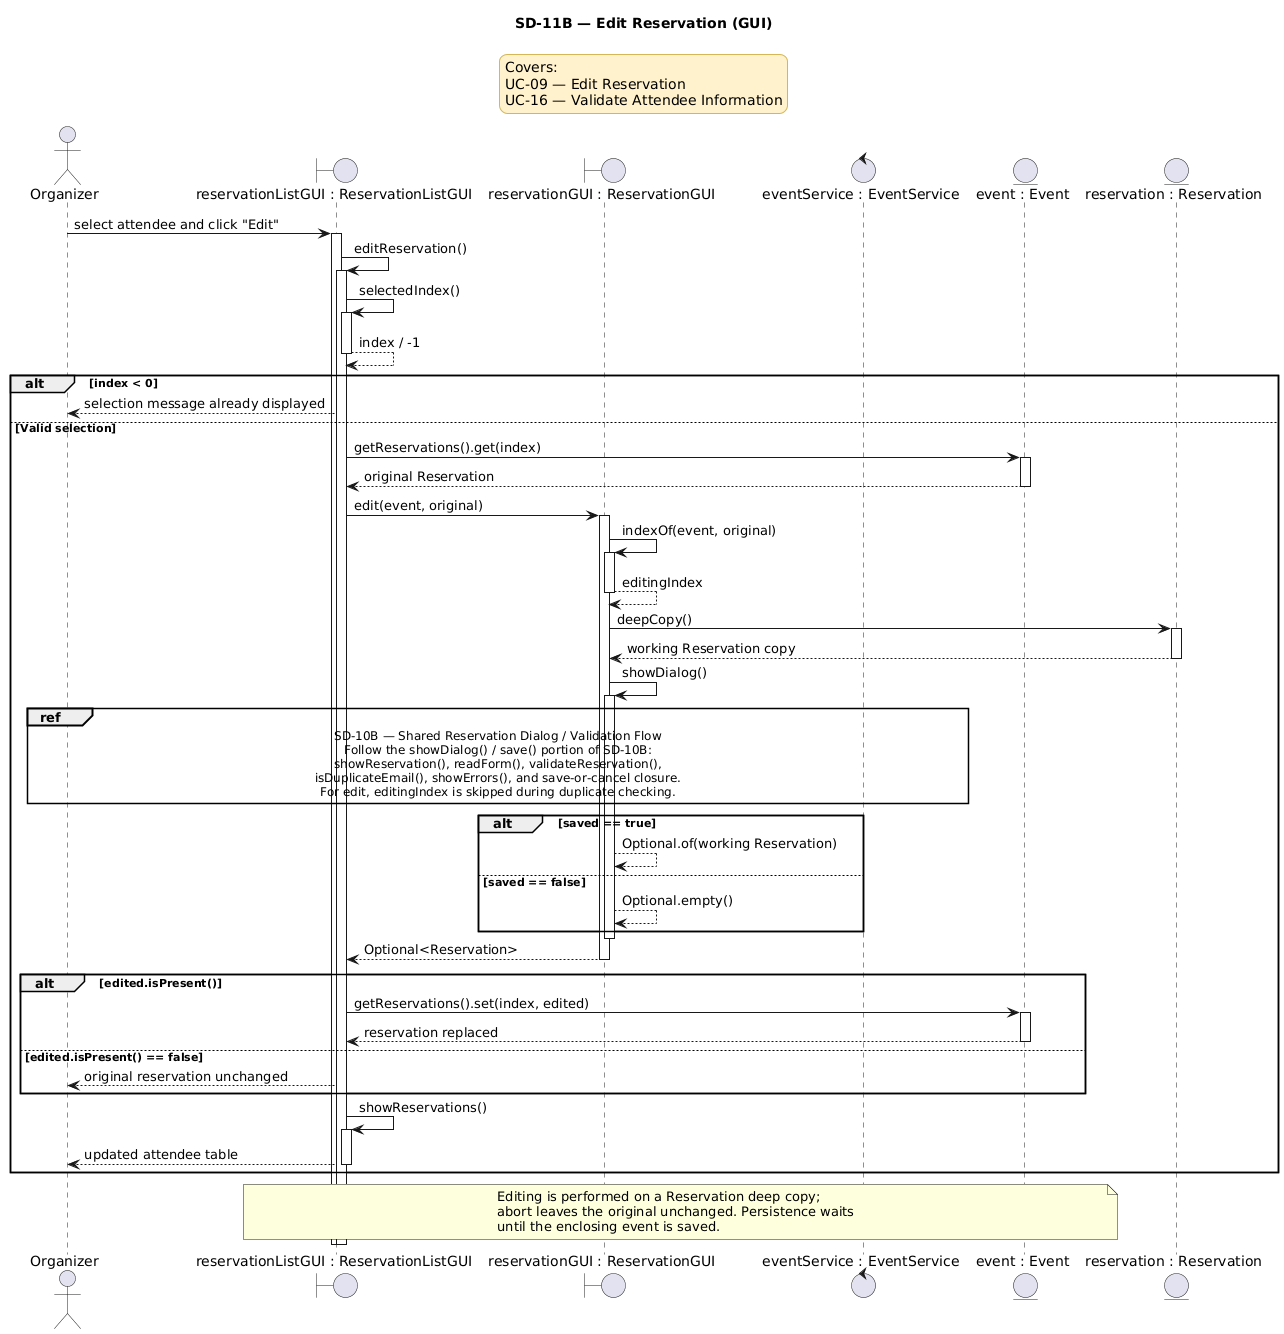

The diagram above was rendered by PlantUML. Its source (embedded in the PNG):
@startuml
title SD-11B — Edit Reservation (GUI)

<style>
legend {
    BackgroundColor #FFF2CC
    LineColor #D6B656
    FontColor black
}
</style>

legend top center
Covers:
UC-09 — Edit Reservation
UC-16 — Validate Attendee Information
endlegend

actor Organizer
boundary "reservationListGUI : ReservationListGUI" as ReservationListGUI
boundary "reservationGUI : ReservationGUI" as ReservationGUI
control "eventService : EventService" as EventService
entity "event : Event" as Event
entity "reservation : Reservation" as Reservation

Organizer -> ReservationListGUI : select attendee and click "Edit"
activate ReservationListGUI
ReservationListGUI -> ReservationListGUI : editReservation()
activate ReservationListGUI
ReservationListGUI -> ReservationListGUI : selectedIndex()
activate ReservationListGUI
ReservationListGUI --> ReservationListGUI : index / -1
deactivate ReservationListGUI

alt index < 0
    ReservationListGUI --> Organizer : selection message already displayed
else Valid selection
    ReservationListGUI -> Event : getReservations().get(index)
    activate Event
    Event --> ReservationListGUI : original Reservation
    deactivate Event
    ReservationListGUI -> ReservationGUI : edit(event, original)
    activate ReservationGUI
    ReservationGUI -> ReservationGUI : indexOf(event, original)
    activate ReservationGUI
    ReservationGUI --> ReservationGUI : editingIndex
    deactivate ReservationGUI
    ReservationGUI -> Reservation : deepCopy()
    activate Reservation
    Reservation --> ReservationGUI : working Reservation copy
    deactivate Reservation
    ReservationGUI -> ReservationGUI : showDialog()
    activate ReservationGUI

    ref over Organizer, EventService
    SD-10B — Shared Reservation Dialog / Validation Flow
    Follow the showDialog() / save() portion of SD-10B:
    showReservation(), readForm(), validateReservation(),
    isDuplicateEmail(), showErrors(), and save-or-cancel closure.
    For edit, editingIndex is skipped during duplicate checking.
    end ref

    alt saved == true
        ReservationGUI --> ReservationGUI : Optional.of(working Reservation)
    else saved == false
        ReservationGUI --> ReservationGUI : Optional.empty()
    end
    deactivate ReservationGUI
    ReservationGUI --> ReservationListGUI : Optional<Reservation>
    deactivate ReservationGUI

    alt edited.isPresent()
        ReservationListGUI -> Event : getReservations().set(index, edited)
        activate Event
        Event --> ReservationListGUI : reservation replaced
        deactivate Event
    else edited.isPresent() == false
        ReservationListGUI --> Organizer : original reservation unchanged
    end

    ReservationListGUI -> ReservationListGUI : showReservations()
    activate ReservationListGUI
    ReservationListGUI --> Organizer : updated attendee table
    deactivate ReservationListGUI
end

note over ReservationListGUI, Event
Editing is performed on a Reservation deep copy;
abort leaves the original unchanged. Persistence waits
until the enclosing event is saved.
end note

deactivate ReservationListGUI
deactivate ReservationListGUI
@enduml